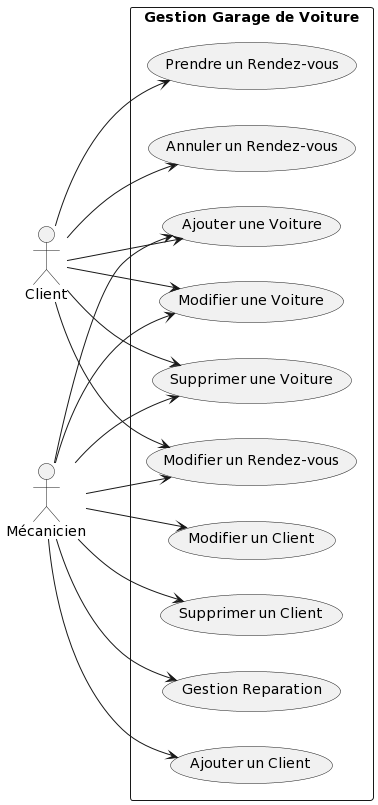

The diagram above was rendered by PlantUML. Its source (embedded in the PNG):
@startuml
left to right direction

actor Client as "Client"
actor Mécanicien as "Mécanicien"

rectangle "Gestion Garage de Voiture" as GV {
    usecase "Ajouter une Voiture" as GV_AjoutVoiture
    usecase "Modifier une Voiture" as GV_ModifierVoiture
    usecase "Supprimer une Voiture" as GV_SupprimerVoiture
    usecase "Ajouter un Client" as GC_AjoutClient
    usecase "Modifier un Client" as GC_ModifierClient
    usecase "Supprimer un Client" as GC_SupprimerClient
    usecase "Prendre un Rendez-vous" as GR_PrendreRDV
    usecase "Modifier un Rendez-vous" as GR_ModifierRDV
    usecase "Annuler un Rendez-vous" as GR_AnnulerRDV
    usecase "Gestion Reparation" as GR_Repartion
}

Client --> GV_AjoutVoiture
Client --> GV_ModifierVoiture
Client --> GV_SupprimerVoiture
Client --> GR_PrendreRDV
Client --> GR_ModifierRDV
Client --> GR_AnnulerRDV

Mécanicien --> GR_ModifierRDV
Mécanicien --> GV_AjoutVoiture
Mécanicien --> GV_ModifierVoiture
Mécanicien --> GV_SupprimerVoiture
Mécanicien --> GC_AjoutClient
Mécanicien --> GC_ModifierClient
Mécanicien --> GC_SupprimerClient
Mécanicien --> GR_Repartion
@enduml